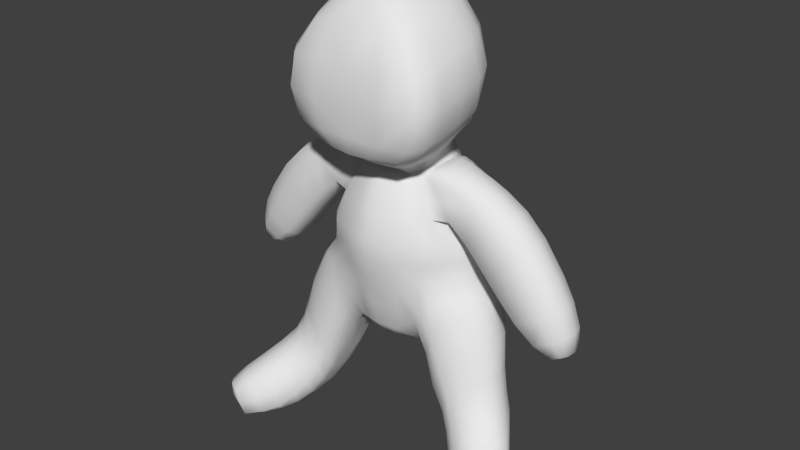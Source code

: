 # Source: dope_bear_2.blend  (saved by Blender 2.67.0; exported with 4.5.12 LTS)
import bpy
from mathutils import Matrix  # noqa: F401  (used for matrix-valued properties, if any)

bpy.ops.wm.read_factory_settings(use_empty=True)
scene = bpy.context.scene
scene.name = 'Scene'

# ---- collections
col_collection_1 = bpy.data.collections.new('Collection 1'); scene.collection.children.link(col_collection_1)

# ---- world
world_world = bpy.data.worlds.new('World'); scene.world = world_world
world_world.color = (0.05088, 0.05088, 0.05088)
world_world.use_sun_shadow = False
world_world.sun_shadow_jitter_overblur = 0.0
world_world.cycles.sampling_method = 'MANUAL'
world_world.cycles.sample_map_resolution = 256

# ---- meshes
me_cube_002 = bpy.data.meshes.new('Cube.002')
me_cube_002.from_pydata([(0.0, 0.8034, -0.9144), (0.6063, 0.2509, -1.174), (0.0, -0.4112, -0.9557), (0.0, 0.2582, -1.232), (0.0, -0.201, 3.395), (0.0, 0.8338, 0.9797), (0.0, 1.077, 0.2993), (0.0, 1.04, -0.3325), (0.9664, 0.1724, 0.2857), (0.0, -0.4365, 0.9149), (0.0, -0.6558, 0.2881), (0.0, -0.5594, -0.3676), (0.0, 0.705, 1.258), (0.4929, 0.617, -1.038), (0.0, 0.6053, -1.14), (0.5225, 0.1241, 1.169), (0.4332, -0.2344, -1.067), (0.4382, 0.2654, -1.154), (0.0, -0.2827, 1.115), (0.0, -0.2698, -1.139), (0.4826, 0.6551, 0.9704), (0.7094, 0.8278, 0.2927), (0.6799, 0.8403, -0.4316), (0.4026, -0.2909, 0.919), (0.6229, -0.4488, 0.2857), (0.613, -0.4303, -0.5098), (0.0, 0.9917, 0.6137), (0.0, 1.114, -0.06602), (0.0, 0.9464, -0.6104), (0.8624, 0.1663, 0.4751), (1.043, 0.185, -0.1719), (0.0, -0.5803, 0.6167), (0.0, -0.5974, -0.2041), (0.0, -0.4954, -0.6305), (0.39, 0.5492, -1.129), (0.3164, -0.1867, -1.143), (0.3999, 0.5833, 1.22), (0.3352, -0.2134, 1.089), (0.6111, 0.7628, 0.6116), (0.7332, 0.79, -0.1136), (0.5685, 0.7774, -0.7467), (0.537, -0.3948, 0.6007), (0.6105, -0.3966, -0.1891), (0.5367, -0.3627, -0.7695), (0.2525, 0.7532, -0.967), (0.2106, -0.3507, -0.9894), (0.2506, 0.2498, -1.223), (0.3545, -0.57, 3.136), (0.2133, 0.8126, 0.9829), (0.307, 1.005, 0.2932), (0.3285, 0.947, -0.3669), (0.1907, -0.3631, 0.9165), (0.3169, -0.5523, 0.2858), (0.3314, -0.4554, -0.3689), (0.2059, 0.6761, 1.249), (0.2519, 0.5936, -1.152), (0.18, -0.2468, 1.115), (0.1548, -0.2471, -1.147), (0.2525, 0.9358, 0.6138), (0.3502, 1.02, -0.07356), (0.2824, 0.8697, -0.6375), (0.2486, -0.4876, 0.6088), (0.3505, -0.493, -0.1969), (0.2821, -0.4002, -0.6315), (1.125, -0.06198, -2.444), (2.209, -0.7922, -2.695), (1.125, 0.2218, -2.321), (1.074, -0.3404, -2.309), (1.246, 0.3962, -1.974), (1.171, -0.4375, -1.899), (1.597, 0.02358, -1.56), (1.92, -0.7187, -2.93), (1.433, 0.3617, -1.692), (1.129, 0.3581, -2.244), (1.299, -0.3928, -1.712), (1.26, -0.1816, -2.642), (1.256, 0.1117, -2.515), (1.195, -0.4412, -2.513), (1.363, 0.3384, -2.157), (1.262, -0.5288, -2.119), (1.684, -0.03498, -1.786), (1.537, 0.2982, -1.905), (1.242, 0.2998, -2.396), (1.391, -0.4805, -1.919), (1.2, -0.5105, -2.337), (1.87, -0.5145, -2.895), (1.803, -0.9452, -2.887), (2.07, -0.5506, -2.683), (1.931, -1.099, -2.685), (2.249, -0.7743, -2.517), (2.099, -0.7884, -2.874), (2.128, -0.5466, -2.523), (1.984, -0.5639, -2.866), (1.98, -1.095, -2.52), (1.865, -1.068, -2.86), (1.002, 0.3227, -2.051), (0.8784, 0.4265, -1.715), (0.7591, 0.5188, -1.386), (1.079, -0.3979, -1.621), (0.9638, -0.4137, -1.268), (0.8114, -0.4064, -0.86), (0.9875, -0.3692, -1.846), (0.8372, -0.3717, -1.552), (0.7053, -0.3538, -1.127), (0.9601, -0.2794, -2.049), (0.837, -0.2369, -1.723), (0.7126, -0.2097, -1.404), (0.77, 0.1887, -1.588), (0.8754, 0.1228, -1.889), (0.9971, 0.03697, -2.189), (1.022, 0.4392, -1.961), (0.8946, 0.5511, -1.549), (0.76, 0.6672, -1.122), (0.8487, 0.7219, -0.8091), (0.9874, 0.6015, -1.24), (1.127, 0.4847, -1.658), (1.068, 0.6639, -0.5361), (1.246, 0.5503, -0.9664), (1.337, 0.4384, -1.383), (1.214, -0.3545, -1.435), (1.113, -0.3575, -1.054), (0.9485, -0.3497, -0.6299), (1.53, 0.05028, -1.3), (1.444, 0.1116, -0.9011), (1.257, 0.1745, -0.481), (1.665, -0.8536, -2.855), (1.496, -0.7166, -2.782), (1.333, -0.5728, -2.672), (1.411, -0.3246, -2.791), (1.576, -0.4769, -2.892), (1.747, -0.615, -2.94), (1.7, -0.9962, -2.584), (1.49, -0.8408, -2.451), (1.367, -0.6663, -2.3), (1.315, -0.6411, -2.525), (1.455, -0.7911, -2.689), (1.65, -0.9494, -2.787), (1.651, 0.1311, -2.053), (1.812, -0.09946, -2.212), (1.982, -0.3375, -2.378), (1.759, -0.3312, -2.774), (1.575, -0.111, -2.673), (1.393, 0.1157, -2.553), (1.483, 0.1665, -2.29), (1.662, -0.06638, -2.424), (1.854, -0.3079, -2.562), (1.834, -0.9718, -2.38), (1.655, -0.8053, -2.209), (1.508, -0.6207, -2.084), (1.736, -0.3912, -2.859), (1.574, -0.224, -2.782), (1.408, -0.04516, -2.669), (2.127, -0.5954, -2.346), (1.98, -0.3895, -2.176), (1.828, -0.1899, -1.996), (1.105, -0.2478, -2.391), (0.3533, -0.7632, 2.915), (0.2329, -0.1244, -1.189), (0.8418, -0.2336, -0.1894), (1.281, -0.2473, -0.9921), (1.113, -0.2247, -0.5685), (0.9799, -0.1691, -2.136), (0.854, -0.1082, -1.834), (1.708, -0.7806, -2.904), (1.538, -0.6409, -2.847), (1.377, -0.4921, -2.742), (1.365, -0.2545, -1.347), (2.016, -0.8753, -2.343), (1.848, -0.7003, -2.172), (1.677, -0.5138, -2.005), (1.874, -0.8939, -2.906), (1.542, -0.3724, -1.825), (1.234, -0.3558, -2.59), (1.445, -0.2899, -1.614), (0.6661, -0.225, 0.6009), (0.3753, -0.08072, -1.18), (0.4045, -0.1268, 1.119), (0.7932, -0.2591, 0.2857), (0.5147, -0.1643, 0.9301), (0.6308, 0.3871, 3.057), (0.0, -0.1153, -1.181), (0.5178, -0.04085, -1.203), (0.7351, -0.06751, -1.54), (2.049, -1.005, -2.852), (2.147, -1.019, -2.502), (2.128, -1.027, -2.674), (1.096, -0.4169, -2.114), (1.536, 0.2042, -1.63), (0.581, 0.1163, -1.18), (0.0, 0.057, -1.211), (0.9085, -0.04818, 0.2857), (1.458, 0.2576, -1.345), (0.3578, 0.4052, 3.163), (0.9745, -0.01125, -0.1843), (0.8166, -0.0347, 0.4906), (0.4227, 0.09762, -1.18), (1.901, -0.6285, -2.928), (1.63, 0.143, -1.85), (1.259, -0.09651, -2.632), (0.5986, 0.3886, -1.152), (2.215, -0.9121, -2.684), (0.7604, 0.06503, -1.587), (0.6648, -0.2221, 3.048), (0.7647, 0.3026, -1.57), (2.05, -0.6685, -2.87), (2.195, -0.6527, -2.52), (1.404, -0.4092, -2.779), (1.74, -0.7006, -2.931), (0.8714, 0.01097, -1.881), (0.9957, -0.06416, -2.179), (0.9734, 0.4072, -0.1381), (2.149, -0.6631, -2.689), (1.756, -0.01841, -2.026), (2.064, -0.4576, -2.363), (1.909, -0.2346, -2.195), (1.811, -0.3565, -1.995), (1.507, -0.1157, -1.34), (1.405, -0.07185, -0.9477), (1.222, -0.02956, -0.5253), (0.2865, 0.05848, -1.205), (1.123, -0.1546, -2.432), (2.122, -0.7385, -2.344), (1.967, -0.5484, -2.174), (0.0, 0.4165, 3.204), (0.0, 0.4459, -1.186), (1.121, 0.02647, -2.432), (0.3606, -0.2063, 3.299), (0.281, 0.376, -1.182), (1.742, -0.5324, -2.936), (1.576, -0.3955, -2.885), (1.412, -0.2419, -2.782), (2.12, -0.8991, -2.863), (2.246, -0.8993, -2.509), (1.659, -0.2045, -1.797), (1.573, -0.1357, -1.584), (0.4694, -0.01326, 1.143), (1.257, -0.269, -2.63), (1.919, -0.8116, -2.921), (1.567, -0.5606, -2.881), (0.9006, 0.391, 0.2867), (0.5253, 0.3106, 1.167), (0.4266, 0.3815, -1.161), (0.8222, 0.3711, 0.5018), (0.8718, 0.2258, -1.872), (0.9932, 0.1314, -2.174), (1.196, 0.389, -0.5205), (1.374, 0.3459, -0.936), (0.6489, 0.5752, -1.165), (0.7129, -0.4183, -0.6861), (0.6216, -0.3582, -0.9493), (0.5955, -0.2092, -1.193), (0.6649, 0.7238, -0.9381), (0.7807, -0.373, -0.411), (1.152, 0.1978, -0.333), (0.6542, 0.2412, -1.341), (0.7649, 0.7807, -0.6216), (0.9016, 0.7265, -0.3263), (1.005, -0.2291, -0.3802), (0.6306, -0.06006, -1.317), (1.099, -0.02047, -0.3559), (0.6206, 0.09845, -1.374), (0.6452, 0.353, -1.33), (1.066, 0.4123, -0.3283), (0.7321, 0.8097, 0.09081), (0.0, -0.6372, 0.04888), (1.005, 0.1854, 0.05893), (0.0, 1.108, 0.1359), (0.9407, -0.03016, 0.05635), (0.9414, 0.4075, 0.06686), (0.8169, -0.2466, 0.05386), (0.3356, -0.5615, 0.04659), (0.3449, 0.9879, 0.1119), (0.6482, -0.4233, 0.054), (0.5507, 0.4786, -1.141), (0.0, 0.5205, -1.166), (0.0, -0.7663, 2.958), (0.5741, 0.5087, 0.9526), (0.8226, 0.6043, 0.2889), (0.4097, 0.4739, -1.154), (0.6973, 0.5656, 0.6248), (0.8627, 0.5835, -0.1268), (0.6225, -0.7663, 2.803), (1.121, 0.1141, -2.394), (1.489, 0.2768, -1.659), (1.258, -0.008349, -2.595), (1.587, 0.2145, -1.875), (1.884, -0.5643, -2.917), (2.113, -0.6113, -2.686), (2.164, -0.6038, -2.522), (2.019, -0.6203, -2.868), (1.137, 0.5156, -0.5277), (1.315, 0.44, -0.95), (1.403, 0.3409, -1.362), (1.707, 0.05047, -2.039), (1.864, -0.1723, -2.203), (2.026, -0.4023, -2.37), (0.2644, 0.4854, -1.168), (0.7594, 0.4055, -1.515), (1.736, -0.4606, -2.913), (1.575, -0.3166, -2.854), (1.411, -0.157, -2.747), (0.4556, 0.4756, 1.181), (0.9934, 0.2212, -2.132), (0.871, 0.3215, -1.821), (0.6625, 0.4562, -1.277), (0.9902, 0.557, -0.3274), (0.845, 0.5935, 0.08101), (0.0, 0.7688, 1.12), (0.0, -0.359, 1.016), (0.4394, 0.6188, 1.09), (0.3693, -0.251, 1.005), (0.2086, 0.7438, 1.117), (0.1852, -0.3041, 1.016), (0.4581, -0.1441, 1.026), (0.5216, 0.4907, 1.069), (0.0, 0.909, 0.8053), (0.0, -0.505, 0.7728), (0.5285, 0.7019, 0.8165), (0.4666, -0.3404, 0.7674), (0.2319, 0.8713, 0.8071), (0.2183, -0.4224, 0.7699), (0.5893, -0.1932, 0.7733), (0.6364, 0.5354, 0.7928), (0.7275, 0.114, 1.211), (1.382, 0.1338, 0.9991), (1.193, -0.1541, 0.8485), (0.6531, -0.1038, 1.147), (0.8559, -0.1322, 1.054), (1.347, -0.03553, 0.967), (0.695, -0.02277, 1.184), (0.7216, 0.273, 1.218), (1.346, 0.3132, 0.9789), (0.8832, 0.414, 1.096), (1.205, 0.4602, 0.8742), (0.6846, 0.3875, 1.204), (1.007, 0.1149, 1.156), (0.9606, -0.03183, 1.124), (0.9879, 0.2781, 1.15), (0.7365, -0.1213, 1.112), (0.7695, 0.4025, 1.165), (0.8256, -0.03021, 1.164), (0.8683, 0.1107, 1.194), (0.8529, 0.2719, 1.196), (1.011, -0.1413, 0.9752), (1.032, 0.4313, 1.007), (1.148, 0.2912, 1.085), (1.174, 0.1236, 1.099), (1.14, -0.03142, 1.069), (0.5614, -0.01301, 1.165), (0.5718, 0.4203, 1.178), (0.7003, 0.4836, 1.002), (0.6215, 0.4625, 1.105), (0.8989, 0.5148, 0.6554), (0.7945, 0.5041, 0.8642), (0.8328, -0.02035, 0.536), (0.5313, -0.108, 1.124), (0.5766, -0.1446, 1.055), (0.6546, -0.1652, 0.9657), (0.758, -0.1806, 0.8359), (0.8717, -0.1767, 0.6299), (0.8434, 0.1671, 0.5543), (0.8435, 0.362, 0.5509), (0.5972, 0.289, 1.195), (0.5962, 0.1249, 1.191), (2.443, 0.1733, -0.6611), (2.375, -0.002584, -0.6783), (2.425, 0.06583, -0.6692), (2.426, 0.285, -0.6619), (2.382, 0.3622, -0.665), (2.274, 0.3767, -0.7313), (2.274, 0.06929, -0.7659), (2.261, -0.003968, -0.7444), (2.289, 0.1833, -0.7669), (2.28, 0.3004, -0.7577), (1.607, 0.3337, 0.8017), (1.862, 0.3417, 0.5431), (2.132, 0.34, 0.1668), (2.291, 0.3367, -0.1115), (2.404, 0.3183, -0.4033), (2.011, 0.02061, -0.6759), (1.761, -0.009927, -0.4783), (1.524, -0.02247, -0.1857), (1.275, -0.03314, 0.107), (1.037, -0.03385, 0.3605), (1.019, 0.175, 0.3588), (1.265, 0.1788, 0.108), (1.519, 0.1831, -0.1809), (1.776, 0.1866, -0.4978), (2.024, 0.1877, -0.687), (2.287, 0.4428, -0.4625), (2.127, 0.4851, -0.1951), (1.946, 0.4955, 0.07683), (1.693, 0.5025, 0.4355), (1.437, 0.4913, 0.6971), (1.117, -0.181, 0.4296), (1.361, -0.1817, 0.163), (1.606, -0.166, -0.1335), (1.825, -0.147, -0.3835), (2.059, -0.09451, -0.6101), (2.278, -0.09129, -0.4824), (2.116, -0.1427, -0.2185), (1.935, -0.1615, 0.05239), (1.684, -0.1769, 0.4084), (1.428, -0.1743, 0.671), (2.407, 0.01105, -0.4128), (2.295, -0.02207, -0.1224), (2.136, -0.03525, 0.1555), (1.867, -0.04634, 0.5317), (1.612, -0.0464, 0.7905), (2.438, 0.1611, -0.3905), (2.333, 0.1531, -0.09424), (2.175, 0.1479, 0.185), (1.905, 0.1431, 0.567), (1.648, 0.1389, 0.8249), (1.048, 0.3882, 0.3783), (1.291, 0.3965, 0.1257), (1.54, 0.3929, -0.1699), (1.776, 0.387, -0.4632), (2.024, 0.3583, -0.6632), (2.079, 0.4708, -0.5909), (1.85, 0.5196, -0.3611), (1.632, 0.5317, -0.1102), (1.387, 0.5401, 0.1914), (1.142, 0.5303, 0.457), (0.0, 0.6766, 1.402), (0.4693, 0.1077, 1.248), (0.0, -0.4043, 1.213), (0.3611, 0.558, 1.342), (0.3206, -0.3194, 1.187), (0.2066, 0.6427, 1.378), (0.1859, -0.3714, 1.202), (0.3878, -0.201, 1.192), (0.4361, -0.05639, 1.216), (0.4685, 0.2865, 1.27), (0.4273, 0.443, 1.301), (0.6484, -0.6194, 2.904), (0.0, -0.5614, 3.212), (0.3582, -0.3948, 3.246), (0.0, -0.3838, 3.339), (0.0, -0.004583, 3.407), (0.3603, -0.002853, 3.318), (0.6591, -0.44, 2.988), (0.664, 0.01234, 3.084), (0.0, 0.2049, 3.36), (0.3578, 0.207, 3.29), (0.6557, 0.2323, 3.09), (0.9155, -0.7133, 2.509), (0.9978, -0.7623, 2.097), (0.917, -0.6911, 1.703), (0.4693, -0.3493, 1.279), (0.4492, -0.9022, 2.465), (0.464, -0.9373, 2.025), (0.4041, -0.8878, 1.661), (0.1694, -0.6607, 1.333), (0.379, -0.5686, 1.305), (0.7797, -0.8321, 1.667), (0.856, -0.8875, 2.06), (0.8051, -0.8616, 2.468), (0.9404, -0.5093, 2.583), (1.032, -0.5393, 2.17), (0.9563, -0.4627, 1.773), (0.5189, -0.1119, 1.299), (0.5493, 0.126, 1.363), (0.975, -0.1597, 1.857), (1.046, -0.2309, 2.252), (0.9502, -0.2386, 2.658), (0.7474, 0.49, 2.79), (0.8038, 0.5607, 2.407), (0.7328, 0.5539, 2.031), (0.4229, 0.5144, 1.565), (0.3862, 0.5779, 2.859), (0.3884, 0.6693, 2.452), (0.3472, 0.6526, 2.071), (0.2326, 0.5994, 1.62), (0.0, -0.9092, 2.482), (0.0, -0.9431, 2.038), (0.0, -0.8976, 1.669), (0.0, -0.6767, 1.348), (0.0, 0.6414, 1.641), (0.0, 0.6902, 2.111), (0.0, 0.6998, 2.486), (0.0, 0.6024, 2.892), (0.9492, 0.05275, 2.717), (1.045, 0.09821, 2.319), (0.9735, 0.1518, 1.927), (0.5475, 0.356, 1.434), (0.4995, 0.3995, 1.501), (0.8713, 0.3897, 1.995), (0.9464, 0.3663, 2.377), (0.8581, 0.3039, 2.765), (0.7283, -0.5669, 1.486), (0.2396, -0.8605, 1.469), (0.5918, -0.7757, 1.482), (0.7784, -0.3051, 1.541), (0.8044, -0.003798, 1.629), (0.5973, 0.5247, 1.783), (0.2962, 0.6145, 1.832), (0.0, -0.876, 1.458), (0.0, 0.6543, 1.862), (0.8025, 0.2959, 1.712), (0.7131, 0.3896, 1.731)], [(1, 30), (67, 186)], [(44, 60, 40, 13), (44, 13, 34, 55), (115, 118, 72, 68), (95, 110, 73, 66), (181, 16, 35, 175), (273, 278, 34, 13), (45, 16, 43, 63), (45, 57, 35, 16), (296, 55, 34, 278), (157, 175, 35, 57), (444, 445, 179, 192), (47, 156, 281, 435), (311, 54, 36, 309), (319, 317, 38, 58), (49, 58, 38, 21), (271, 263, 39, 59), (50, 59, 39, 22), (50, 22, 40, 60), (314, 309, 36, 301), (313, 176, 37, 310), (321, 318, 41, 174), (322, 279, 38, 317), (277, 21, 38, 279), (177, 174, 41, 24), (269, 272, 42, 158), (306, 280, 39, 263), (209, 109, 64, 220), (110, 115, 68, 73), (312, 310, 37, 56), (320, 61, 41, 318), (52, 24, 41, 61), (270, 62, 42, 272), (53, 25, 42, 62), (53, 63, 43, 25), (0, 28, 60, 44), (0, 44, 55, 14), (2, 45, 63, 33), (2, 19, 57, 45), (274, 14, 55, 296), (180, 157, 57, 19), (56, 37, 428, 430), (36, 54, 429, 427), (307, 12, 54, 311), (315, 319, 58, 26), (6, 26, 58, 49), (266, 271, 59, 27), (7, 27, 59, 50), (7, 50, 60, 28), (308, 312, 56, 18), (316, 31, 61, 320), (10, 52, 61, 31), (264, 32, 62, 270), (11, 53, 62, 32), (11, 33, 63, 53), (68, 72, 81, 78), (73, 68, 78, 82), (187, 70, 80, 197), (173, 74, 83, 171), (119, 98, 69, 74), (302, 95, 66, 282), (166, 119, 74, 173), (191, 122, 70, 187), (149, 140, 92, 85), (146, 131, 88, 93), (207, 130, 71, 237), (131, 136, 94, 88), (145, 139, 91, 87), (140, 145, 87, 92), (220, 64, 75, 236), (74, 69, 79, 83), (66, 73, 82, 76), (282, 66, 76, 284), (286, 85, 92, 289), (170, 183, 94, 86), (287, 87, 91, 288), (185, 184, 93, 88), (185, 88, 94, 183), (287, 289, 92, 87), (298, 149, 85, 286), (167, 146, 93, 184), (136, 125, 86, 94), (213, 152, 89, 205), (255, 256, 116, 113), (113, 116, 117, 114), (114, 117, 118, 115), (247, 251, 112, 97), (97, 112, 111, 96), (96, 111, 110, 95), (248, 249, 103, 100), (100, 103, 102, 99), (99, 102, 101, 98), (249, 250, 106, 103), (103, 106, 105, 102), (102, 105, 104, 101), (260, 254, 107, 201), (201, 107, 108, 208), (208, 108, 109, 209), (251, 255, 113, 112), (112, 113, 114, 111), (111, 114, 115, 110), (252, 248, 100, 121), (121, 100, 99, 120), (120, 99, 98, 119), (304, 247, 97, 297), (297, 97, 96, 303), (303, 96, 95, 302), (257, 252, 121, 160), (160, 121, 120, 159), (159, 120, 119, 166), (262, 253, 124, 245), (245, 124, 123, 246), (246, 123, 122, 191), (76, 82, 142, 151), (151, 142, 141, 150), (150, 141, 140, 149), (83, 79, 133, 148), (148, 133, 132, 147), (147, 132, 131, 146), (236, 75, 128, 206), (206, 128, 129, 238), (238, 129, 130, 207), (79, 84, 134, 133), (133, 134, 135, 132), (132, 135, 136, 131), (78, 81, 137, 143), (143, 137, 138, 144), (144, 138, 139, 145), (82, 78, 143, 142), (142, 143, 144, 141), (141, 144, 145, 140), (284, 76, 151, 300), (300, 151, 150, 299), (299, 150, 149, 298), (171, 83, 148, 169), (169, 148, 147, 168), (168, 147, 146, 167), (84, 77, 127, 134), (134, 127, 126, 135), (135, 126, 125, 136), (197, 80, 154, 212), (212, 154, 153, 214), (214, 153, 152, 213), (67, 155, 172, 77), (37, 176, 431, 428), (127, 165, 164, 126), (190, 194, 174, 177), (250, 258, 182, 106), (106, 182, 162, 105), (267, 269, 158, 193), (126, 164, 163, 125), (77, 172, 165, 127), (189, 219, 157, 180), (104, 161, 155, 67), (105, 162, 161, 104), (200, 232, 184, 185), (222, 168, 167, 221), (219, 195, 175, 157), (216, 166, 173, 234), (217, 159, 166, 216), (221, 167, 184, 232), (125, 163, 170, 86), (188, 181, 175, 195), (259, 257, 160, 218), (233, 171, 169, 215), (200, 185, 183, 231), (215, 169, 168, 222), (234, 173, 171, 233), (18, 56, 430, 426), (237, 231, 183, 170), (218, 160, 159, 217), (101, 186, 69, 98), (104, 67, 77, 84, 186, 101), (186, 84, 79, 69), (1, 17, 241, 199), (172, 236, 206, 165), (3, 46, 219, 189), (283, 187, 197, 285), (65, 90, 204, 211), (124, 218, 217, 123), (153, 222, 221, 152), (290, 245, 246, 291), (123, 217, 216, 122), (65, 211, 205, 89), (253, 259, 218, 124), (80, 233, 215, 154), (161, 209, 220, 155), (109, 244, 225, 64), (65, 200, 231, 90), (152, 221, 232, 89), (291, 246, 191, 292), (8, 29, 194, 190), (165, 206, 238, 164), (305, 262, 245, 290), (15, 240, 433, 425), (182, 201, 208, 162), (122, 216, 234, 70), (54, 12, 424, 429), (154, 215, 222, 153), (265, 267, 193, 30), (71, 90, 231, 237), (75, 198, 230, 128), (254, 261, 203, 107), (107, 203, 243, 108), (155, 220, 236, 172), (258, 260, 201, 182), (1, 188, 195, 17), (70, 234, 233, 80), (292, 191, 187, 283), (65, 89, 232, 200), (46, 17, 195, 219), (240, 301, 434, 433), (129, 229, 228, 130), (265, 30, 210, 268), (163, 207, 237, 170), (164, 238, 207, 163), (285, 197, 212, 293), (162, 208, 209, 161), (301, 36, 427, 434), (128, 230, 229, 129), (3, 224, 227, 46), (293, 212, 214, 294), (130, 228, 196, 71), (64, 225, 198, 75), (294, 214, 213, 295), (71, 196, 204, 90), (46, 227, 241, 17), (295, 213, 205, 288), (108, 243, 244, 109), (8, 239, 242, 29), (22, 39, 256, 255), (13, 40, 251, 247), (25, 43, 249, 248), (43, 16, 250, 249), (188, 1, 254, 260), (40, 22, 255, 251), (42, 25, 248, 252), (273, 13, 247, 304), (158, 42, 252, 257), (210, 30, 253, 262), (16, 181, 258, 250), (193, 158, 257, 259), (30, 193, 259, 253), (280, 210, 262, 305), (1, 199, 261, 254), (181, 188, 260, 258), (49, 21, 263, 271), (277, 306, 263, 21), (10, 264, 270, 52), (52, 270, 272, 24), (177, 24, 272, 269), (8, 190, 267, 265), (190, 177, 269, 267), (8, 265, 268, 239), (6, 49, 271, 266), (199, 241, 278, 273), (227, 296, 278, 241), (176, 235, 432, 431), (239, 277, 279, 242), (268, 210, 280, 306), (224, 274, 296, 227), (235, 15, 425, 432), (244, 302, 282, 225), (225, 282, 284, 198), (196, 286, 289, 204), (211, 287, 288, 205), (211, 204, 289, 287), (228, 298, 286, 196), (261, 304, 297, 203), (203, 297, 303, 243), (243, 303, 302, 244), (198, 284, 300, 230), (230, 300, 299, 229), (229, 299, 298, 228), (72, 283, 285, 81), (116, 290, 291, 117), (117, 291, 292, 118), (256, 305, 290, 116), (118, 292, 283, 72), (81, 285, 293, 137), (137, 293, 294, 138), (138, 294, 295, 139), (139, 295, 288, 91), (199, 273, 304, 261), (39, 280, 305, 256), (239, 268, 306, 277), (349, 362, 330, 334), (348, 355, 326, 329), (353, 350, 332, 344), (363, 348, 329, 323), (404, 399, 365, 366), (356, 357, 327, 338), (351, 349, 334, 339), (350, 351, 339, 332), (48, 311, 309, 20), (276, 20, 309, 314), (178, 313, 310, 23), (51, 23, 310, 312), (5, 307, 311, 48), (9, 51, 312, 308), (399, 398, 371, 365), (352, 353, 344, 333), (389, 378, 367, 368), (355, 356, 338, 326), (48, 20, 317, 319), (178, 23, 318, 321), (276, 322, 317, 20), (51, 320, 318, 23), (5, 48, 319, 315), (9, 316, 320, 51), (357, 358, 343, 327), (358, 359, 325, 343), (379, 388, 372, 370), (362, 363, 323, 330), (343, 325, 328, 347), (347, 328, 324, 346), (338, 327, 336, 340), (340, 336, 335, 341), (342, 330, 323, 341), (339, 334, 330, 342), (344, 332, 337, 345), (345, 337, 335, 346), (326, 338, 340, 329), (329, 340, 341, 323), (337, 342, 341, 335), (332, 339, 342, 337), (327, 343, 347, 336), (336, 347, 346, 335), (333, 344, 345, 331), (331, 345, 346, 324), (301, 240, 362, 349), (235, 176, 355, 348), (322, 276, 350, 353), (15, 235, 348, 363), (242, 279, 352, 361), (313, 178, 357, 356), (314, 301, 349, 351), (276, 314, 351, 350), (174, 194, 354, 359), (279, 322, 353, 352), (194, 29, 360, 354), (176, 313, 356, 355), (178, 321, 358, 357), (321, 174, 359, 358), (29, 242, 361, 360), (240, 15, 363, 362), (373, 369, 368, 367), (371, 370, 366, 365), (370, 372, 364, 366), (372, 373, 367, 364), (398, 379, 370, 371), (409, 404, 366, 364), (388, 418, 373, 372), (378, 409, 364, 367), (419, 389, 368, 369), (418, 419, 369, 373), (328, 325, 403, 408), (408, 403, 402, 407), (407, 402, 401, 406), (406, 401, 400, 405), (405, 400, 399, 404), (325, 359, 394, 403), (403, 394, 395, 402), (402, 395, 396, 401), (401, 396, 397, 400), (400, 397, 398, 399), (333, 331, 374, 393), (393, 374, 375, 392), (392, 375, 376, 391), (391, 376, 377, 390), (390, 377, 378, 389), (354, 360, 384, 383), (383, 384, 385, 382), (382, 385, 386, 381), (381, 386, 387, 380), (380, 387, 388, 379), (359, 354, 383, 394), (394, 383, 382, 395), (395, 382, 381, 396), (396, 381, 380, 397), (397, 380, 379, 398), (324, 328, 408, 413), (413, 408, 407, 412), (412, 407, 406, 411), (411, 406, 405, 410), (410, 405, 404, 409), (360, 361, 414, 384), (384, 414, 415, 385), (385, 415, 416, 386), (386, 416, 417, 387), (387, 417, 418, 388), (331, 324, 413, 374), (374, 413, 412, 375), (375, 412, 411, 376), (376, 411, 410, 377), (377, 410, 409, 378), (352, 333, 393, 423), (423, 393, 392, 422), (422, 392, 391, 421), (421, 391, 390, 420), (420, 390, 389, 419), (361, 352, 423, 414), (414, 423, 422, 415), (415, 422, 421, 416), (416, 421, 420, 417), (417, 420, 419, 418), (474, 450, 156, 275), (457, 446, 435, 281), (489, 466, 179, 445), (465, 482, 442, 202), (446, 458, 441, 435), (450, 457, 281, 156), (458, 465, 202, 441), (466, 470, 192, 179), (470, 481, 223, 192), (482, 489, 445, 442), (436, 275, 156, 47), (443, 444, 192, 223), (437, 47, 435, 441), (438, 436, 47, 437), (226, 202, 442, 440), (4, 438, 437, 226), (226, 437, 441, 202), (4, 226, 440, 439), (440, 442, 445, 444), (439, 440, 444, 443), (426, 430, 453, 477), (497, 491, 452, 476), (476, 452, 451, 475), (475, 451, 450, 474), (428, 431, 449, 454), (492, 490, 448, 455), (455, 448, 447, 456), (456, 447, 446, 457), (434, 427, 469, 486), (500, 495, 468, 487), (487, 468, 467, 488), (488, 467, 466, 489), (425, 433, 485, 462), (494, 499, 484, 463), (463, 484, 483, 464), (464, 483, 482, 465), (431, 432, 461, 449), (490, 493, 460, 448), (448, 460, 459, 447), (447, 459, 458, 446), (430, 428, 454, 453), (491, 492, 455, 452), (452, 455, 456, 451), (451, 456, 457, 450), (432, 425, 462, 461), (493, 494, 463, 460), (460, 463, 464, 459), (459, 464, 465, 458), (427, 429, 473, 469), (495, 496, 472, 468), (468, 472, 471, 467), (467, 471, 470, 466), (429, 424, 478, 473), (496, 498, 479, 472), (472, 479, 480, 471), (471, 480, 481, 470), (433, 434, 486, 485), (499, 500, 487, 484), (484, 487, 488, 483), (483, 488, 489, 482), (477, 453, 491, 497), (454, 449, 490, 492), (486, 469, 495, 500), (462, 485, 499, 494), (449, 461, 493, 490), (453, 454, 492, 491), (461, 462, 494, 493), (469, 473, 496, 495), (473, 478, 498, 496), (485, 486, 500, 499)])
me_cube_002.polygons.foreach_set('use_smooth', [True] * 475)
me_cube_002.use_remesh_preserve_volume = False
me_cube_002.use_remesh_preserve_attributes = False
me_cube_002.use_mirror_vertex_groups = False
me_cube_002.update()

# ---- objects
ob_body = bpy.data.objects.new('body', me_cube_002)

# ---- transforms, parenting, visibility, modifiers, constraints
ob_body.location = (0.0, 0.0, 1.189)
ob_body.scale = (0.3589, 0.3589, 0.3589)
ob_body.lineart.crease_threshold = 0.0
_m = ob_body.modifiers.new('Mirror', 'MIRROR')
_m.use_clip = True

# ---- collection membership
col_collection_1.objects.link(ob_body)

# ---- scene / render settings (as saved in the file)
scene.frame_start = 1; scene.frame_end = 250; scene.frame_set(1)
scene.render.engine = 'BLENDER_EEVEE_NEXT'
scene.render.image_settings.color_mode = 'RGB'
scene.render.image_settings.compression = 90
scene.render.resolution_percentage = 50
scene.render.dither_intensity = 0.0
scene.cycles.use_denoising = False
scene.cycles.samples = 10
scene.cycles.sampling_pattern = 'TABULATED_SOBOL'
scene.cycles.light_sampling_threshold = 0.0
scene.cycles.use_adaptive_sampling = False
scene.cycles.use_light_tree = False
scene.cycles.blur_glossy = 0.0
scene.cycles.volume_bounces = 1
scene.cycles.pixel_filter_type = 'GAUSSIAN'
scene.cycles.sample_clamp_indirect = 0.0
scene.view_settings.view_transform = 'Standard'
bpy.context.view_layer.update()

# ---- added for rendering (the .blend has no active camera and no usable light): camera, sun
cam_auto = bpy.data.cameras.new('AutoCamera')
cam_auto.lens = 50.0
cam_auto.sensor_width = 36.0
cam_auto.clip_end = 1000.0
ob_auto_camera = bpy.data.objects.new('AutoCamera', cam_auto)
scene.collection.objects.link(ob_auto_camera)
ob_auto_camera.location = (2.75918, -3.30816, 3.4801)
ob_auto_camera.rotation_euler = (1.09748, -7.21219e-08, 0.694738)
scene.camera = ob_auto_camera
light_auto_sun = bpy.data.lights.new('AutoSun', 'SUN')
light_auto_sun.energy = 3.0
light_auto_sun.angle = 0.0523599
ob_auto_sun = bpy.data.objects.new('AutoSun', light_auto_sun)
scene.collection.objects.link(ob_auto_sun)
ob_auto_sun.rotation_euler = (0.872665, 0.174533, 0.523599)
bpy.context.view_layer.update()
